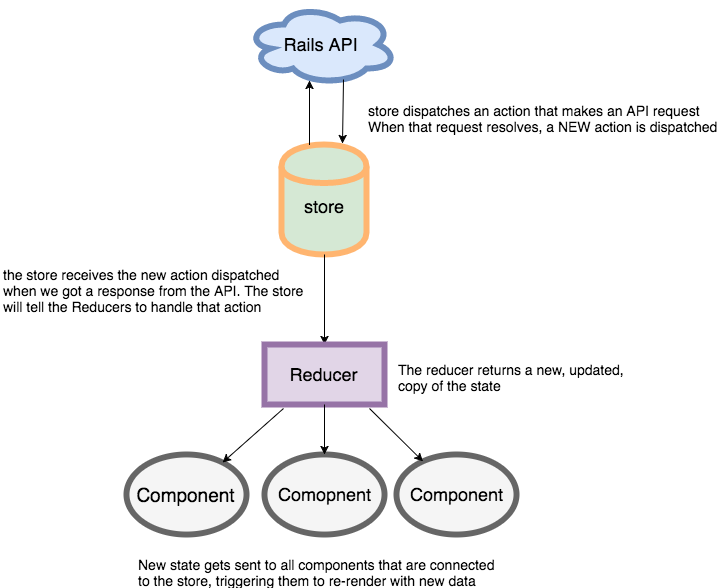

The diagram above was exported from draw.io. Its source (the exported page's mxGraphModel, read from the mxfile embedded in the PNG):
<mxGraphModel dx="954" dy="580" grid="1" gridSize="10" guides="1" tooltips="1" connect="1" arrows="1" fold="1" page="1" pageScale="1" pageWidth="850" pageHeight="1100" background="#ffffff" math="0" shadow="0">
  <root>
    <mxCell id="0" />
    <mxCell id="1" parent="0" />
    <mxCell id="244115e73e22d462-1" value="&lt;div&gt;&lt;br&gt;&lt;/div&gt;&lt;font style=&quot;font-size: 18px&quot;&gt;store&lt;/font&gt;" style="shape=cylinder;whiteSpace=wrap;html=1;strokeColor=#FFB570;strokeWidth=6;fillColor=#D5E8D4;" vertex="1" parent="1">
      <mxGeometry x="395" y="160" width="85" height="110" as="geometry" />
    </mxCell>
    <mxCell id="244115e73e22d462-9" value="&lt;font style=&quot;font-size: 18px&quot;&gt;Rails API&lt;/font&gt;" style="ellipse;shape=cloud;whiteSpace=wrap;html=1;strokeColor=#6c8ebf;strokeWidth=6;fillColor=#dae8fc;" vertex="1" parent="1">
      <mxGeometry x="360" y="20" width="150" height="80" as="geometry" />
    </mxCell>
    <mxCell id="244115e73e22d462-10" value="" style="endArrow=classic;html=1;exitX=0.5;exitY=0;" edge="1" parent="1">
      <mxGeometry width="50" height="50" relative="1" as="geometry">
        <mxPoint x="423" y="160" as="sourcePoint" />
        <mxPoint x="423" y="96" as="targetPoint" />
        <Array as="points">
          <mxPoint x="423" y="130" />
        </Array>
      </mxGeometry>
    </mxCell>
    <mxCell id="244115e73e22d462-11" value="&lt;font style=&quot;font-size: 14px&quot;&gt;store dispatches an action that makes an API request&lt;/font&gt;&lt;div&gt;&lt;font style=&quot;font-size: 14px&quot;&gt;When that request resolves, a NEW action is dispatched&lt;/font&gt;&lt;/div&gt;" style="text;html=1;resizable=0;points=[];autosize=1;align=left;verticalAlign=top;spacingTop=-4;" vertex="1" parent="1">
      <mxGeometry x="480" y="116" width="360" height="30" as="geometry" />
    </mxCell>
    <mxCell id="244115e73e22d462-13" value="" style="endArrow=classic;html=1;exitX=0.647;exitY=0.938;entryX=0.718;entryY=-0.009;exitPerimeter=0;entryPerimeter=0;" edge="1" parent="1" source="244115e73e22d462-9" target="244115e73e22d462-1">
      <mxGeometry x="460" y="96" width="50" height="50" as="geometry">
        <mxPoint x="460" y="160" as="sourcePoint" />
        <mxPoint x="460" y="96" as="targetPoint" />
        <Array as="points" />
      </mxGeometry>
    </mxCell>
    <mxCell id="244115e73e22d462-15" value="&lt;div&gt;&lt;font style=&quot;font-size: 14px&quot;&gt;the store receives the new action dispatched&amp;nbsp;&lt;/font&gt;&lt;/div&gt;&lt;div&gt;&lt;font style=&quot;font-size: 14px&quot;&gt;when we got a response from the API. The store&amp;nbsp;&lt;/font&gt;&lt;/div&gt;&lt;div&gt;&lt;font style=&quot;font-size: 14px&quot;&gt;will tell t&lt;/font&gt;&lt;span style=&quot;font-size: 14px&quot;&gt;he Reducers to handle that action&lt;/span&gt;&lt;/div&gt;" style="text;html=1;resizable=0;points=[];autosize=1;align=left;verticalAlign=top;spacingTop=-4;" vertex="1" parent="1">
      <mxGeometry x="115" y="280" width="320" height="50" as="geometry" />
    </mxCell>
    <mxCell id="244115e73e22d462-19" value="" style="endArrow=classic;html=1;exitX=0.5;exitY=1;" edge="1" parent="1" source="244115e73e22d462-1">
      <mxGeometry width="50" height="50" relative="1" as="geometry">
        <mxPoint x="417" y="340" as="sourcePoint" />
        <mxPoint x="438" y="360" as="targetPoint" />
      </mxGeometry>
    </mxCell>
    <mxCell id="244115e73e22d462-20" value="&lt;font style=&quot;font-size: 18px&quot;&gt;Reducer&lt;/font&gt;" style="whiteSpace=wrap;html=1;strokeColor=#9673a6;strokeWidth=6;fillColor=#e1d5e7;" vertex="1" parent="1">
      <mxGeometry x="378" y="360" width="120" height="60" as="geometry" />
    </mxCell>
    <mxCell id="244115e73e22d462-22" value="&lt;font style=&quot;font-size: 19px&quot;&gt;Component&lt;/font&gt;" style="ellipse;whiteSpace=wrap;html=1;strokeColor=#666666;strokeWidth=6;fillColor=#f5f5f5;" vertex="1" parent="1">
      <mxGeometry x="240" y="470" width="120" height="80" as="geometry" />
    </mxCell>
    <mxCell id="244115e73e22d462-23" value="&lt;font style=&quot;font-size: 18px&quot;&gt;Component&lt;/font&gt;" style="ellipse;whiteSpace=wrap;html=1;strokeColor=#666666;strokeWidth=6;fillColor=#f5f5f5;" vertex="1" parent="1">
      <mxGeometry x="510" y="470" width="120" height="80" as="geometry" />
    </mxCell>
    <mxCell id="244115e73e22d462-24" value="&lt;font style=&quot;font-size: 18px&quot;&gt;Comopnent&lt;/font&gt;" style="ellipse;whiteSpace=wrap;html=1;strokeColor=#666666;strokeWidth=6;fillColor=#f5f5f5;" vertex="1" parent="1">
      <mxGeometry x="378" y="470" width="120" height="80" as="geometry" />
    </mxCell>
    <mxCell id="244115e73e22d462-25" value="&lt;font style=&quot;font-size: 14px&quot;&gt;The reducer returns a new, updated,&amp;nbsp;&lt;/font&gt;&lt;div&gt;&lt;font style=&quot;font-size: 14px&quot;&gt;copy of the state&lt;/font&gt;&lt;/div&gt;" style="text;html=1;resizable=0;points=[];autosize=1;align=left;verticalAlign=top;spacingTop=-4;" vertex="1" parent="1">
      <mxGeometry x="510" y="375" width="250" height="30" as="geometry" />
    </mxCell>
    <mxCell id="244115e73e22d462-26" value="" style="endArrow=classic;html=1;exitX=0.158;exitY=1.067;exitPerimeter=0;" edge="1" parent="1" source="244115e73e22d462-20" target="244115e73e22d462-22">
      <mxGeometry width="50" height="50" relative="1" as="geometry">
        <mxPoint x="340" y="470" as="sourcePoint" />
        <mxPoint x="360" y="445" as="targetPoint" />
      </mxGeometry>
    </mxCell>
    <mxCell id="244115e73e22d462-27" value="" style="endArrow=classic;html=1;exitX=0.5;exitY=1;entryX=0.5;entryY=0;" edge="1" parent="1" source="244115e73e22d462-20" target="244115e73e22d462-24">
      <mxGeometry x="390.0594518690691" y="420" width="50" height="50" as="geometry">
        <mxPoint x="451" y="420" as="sourcePoint" />
        <mxPoint x="390.0594518690691" y="474.02976432226865" as="targetPoint" />
      </mxGeometry>
    </mxCell>
    <mxCell id="244115e73e22d462-28" value="" style="endArrow=classic;html=1;exitX=0.875;exitY=1.067;exitPerimeter=0;" edge="1" parent="1" source="244115e73e22d462-20" target="244115e73e22d462-23">
      <mxGeometry x="490.0594518690691" y="430" width="50" height="50" as="geometry">
        <mxPoint x="551" y="430" as="sourcePoint" />
        <mxPoint x="490.0594518690691" y="484.02976432226865" as="targetPoint" />
      </mxGeometry>
    </mxCell>
    <mxCell id="244115e73e22d462-29" value="&lt;font style=&quot;font-size: 14px&quot;&gt;New state gets sent to all components that are connected&amp;nbsp;&lt;/font&gt;&lt;div&gt;&lt;font style=&quot;font-size: 14px&quot;&gt;to the store,&amp;nbsp;&lt;/font&gt;&lt;span style=&quot;font-size: 14px&quot;&gt;triggering them to re-render with new data&lt;/span&gt;&lt;/div&gt;" style="text;html=1;resizable=0;points=[];autosize=1;align=left;verticalAlign=top;spacingTop=-4;" vertex="1" parent="1">
      <mxGeometry x="250" y="570" width="380" height="30" as="geometry" />
    </mxCell>
  </root>
</mxGraphModel>